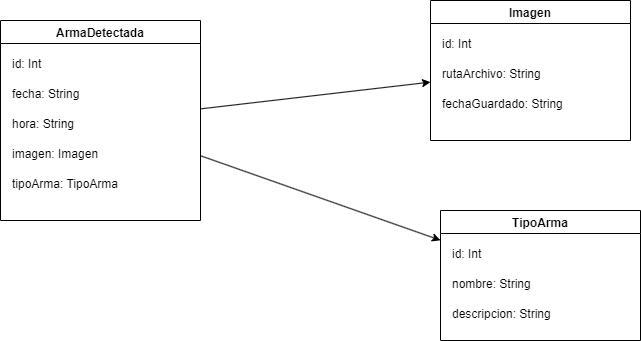

The diagram above was exported from draw.io. Its source (the exported page's mxGraphModel, read from the mxfile embedded in the PNG):
<mxGraphModel dx="1601" dy="891" grid="1" gridSize="10" guides="1" tooltips="1" connect="1" arrows="1" fold="1" page="1" pageScale="1" pageWidth="827" pageHeight="1169" math="0" shadow="0">
  <root>
    <mxCell id="0" />
    <mxCell id="1" parent="0" />
    <mxCell id="CwdxPgWTHdkw6BnVRSbc-66" value="ArmaDetectada" style="swimlane;" parent="1" vertex="1">
      <mxGeometry x="40" y="40" width="200" height="200" as="geometry" />
    </mxCell>
    <mxCell id="CwdxPgWTHdkw6BnVRSbc-67" value="id: Int" style="text" parent="CwdxPgWTHdkw6BnVRSbc-66" vertex="1">
      <mxGeometry x="10" y="30" width="180" height="30" as="geometry" />
    </mxCell>
    <mxCell id="CwdxPgWTHdkw6BnVRSbc-68" value="fecha: String" style="text" parent="CwdxPgWTHdkw6BnVRSbc-66" vertex="1">
      <mxGeometry x="10" y="60" width="180" height="30" as="geometry" />
    </mxCell>
    <mxCell id="CwdxPgWTHdkw6BnVRSbc-69" value="hora: String" style="text" parent="CwdxPgWTHdkw6BnVRSbc-66" vertex="1">
      <mxGeometry x="10" y="90" width="180" height="30" as="geometry" />
    </mxCell>
    <mxCell id="CwdxPgWTHdkw6BnVRSbc-70" value="imagen: Imagen" style="text" parent="CwdxPgWTHdkw6BnVRSbc-66" vertex="1">
      <mxGeometry x="10" y="120" width="180" height="30" as="geometry" />
    </mxCell>
    <mxCell id="CwdxPgWTHdkw6BnVRSbc-71" value="tipoArma: TipoArma" style="text" parent="CwdxPgWTHdkw6BnVRSbc-66" vertex="1">
      <mxGeometry x="10" y="150" width="180" height="50" as="geometry" />
    </mxCell>
    <mxCell id="CwdxPgWTHdkw6BnVRSbc-72" value="TipoArma" style="swimlane;" parent="1" vertex="1">
      <mxGeometry x="480" y="230" width="200" height="130" as="geometry" />
    </mxCell>
    <mxCell id="CwdxPgWTHdkw6BnVRSbc-73" value="id: Int" style="text" parent="CwdxPgWTHdkw6BnVRSbc-72" vertex="1">
      <mxGeometry x="10" y="30" width="180" height="30" as="geometry" />
    </mxCell>
    <mxCell id="CwdxPgWTHdkw6BnVRSbc-74" value="nombre: String" style="text" parent="CwdxPgWTHdkw6BnVRSbc-72" vertex="1">
      <mxGeometry x="10" y="60" width="180" height="50" as="geometry" />
    </mxCell>
    <mxCell id="CwdxPgWTHdkw6BnVRSbc-75" value="descripcion: String" style="text" parent="CwdxPgWTHdkw6BnVRSbc-72" vertex="1">
      <mxGeometry x="10" y="90" width="180" height="30" as="geometry" />
    </mxCell>
    <mxCell id="CwdxPgWTHdkw6BnVRSbc-76" value="Imagen" style="swimlane;" parent="1" vertex="1">
      <mxGeometry x="470" y="20" width="200" height="140" as="geometry" />
    </mxCell>
    <mxCell id="CwdxPgWTHdkw6BnVRSbc-77" value="id: Int" style="text" parent="CwdxPgWTHdkw6BnVRSbc-76" vertex="1">
      <mxGeometry x="10" y="30" width="180" height="30" as="geometry" />
    </mxCell>
    <mxCell id="CwdxPgWTHdkw6BnVRSbc-78" value="rutaArchivo: String" style="text" parent="CwdxPgWTHdkw6BnVRSbc-76" vertex="1">
      <mxGeometry x="10" y="60" width="180" height="60" as="geometry" />
    </mxCell>
    <mxCell id="CwdxPgWTHdkw6BnVRSbc-79" value="fechaGuardado: String" style="text" parent="CwdxPgWTHdkw6BnVRSbc-76" vertex="1">
      <mxGeometry x="10" y="90" width="190" height="50" as="geometry" />
    </mxCell>
    <mxCell id="CwdxPgWTHdkw6BnVRSbc-80" parent="1" source="CwdxPgWTHdkw6BnVRSbc-66" target="CwdxPgWTHdkw6BnVRSbc-72" edge="1">
      <mxGeometry relative="1" as="geometry" />
    </mxCell>
    <mxCell id="CwdxPgWTHdkw6BnVRSbc-81" parent="1" source="CwdxPgWTHdkw6BnVRSbc-66" target="CwdxPgWTHdkw6BnVRSbc-76" edge="1">
      <mxGeometry relative="1" as="geometry" />
    </mxCell>
  </root>
</mxGraphModel>